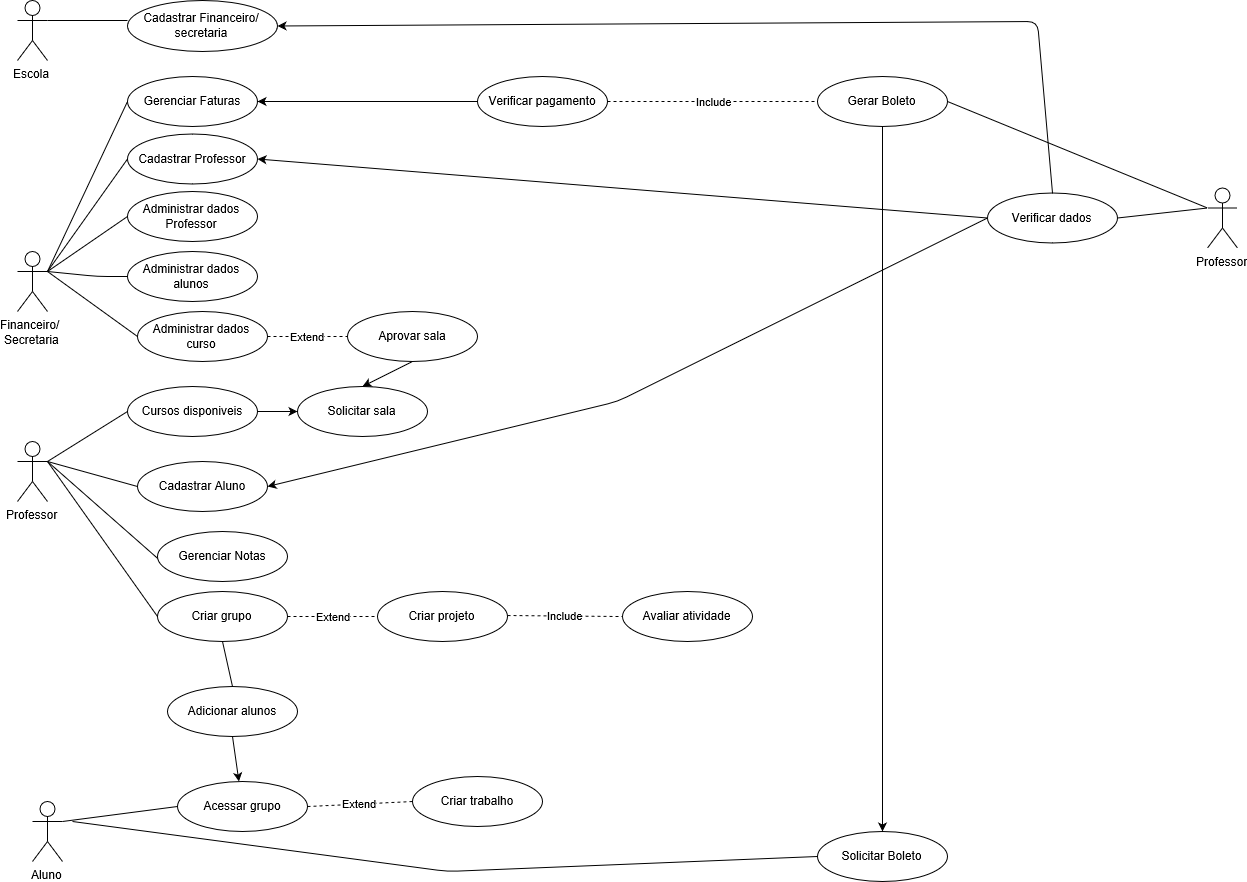

The diagram above was exported from draw.io. Its source (the exported page's mxGraphModel, read from the mxfile embedded in the PNG):
<mxGraphModel grid="1" shadow="0" math="0" pageHeight="1169" pageWidth="827" pageScale="1" page="1" fold="1" arrows="1" connect="1" tooltips="1" guides="1" gridSize="10" dy="2099" dx="1578">
  <root>
    <mxCell id="0" />
    <mxCell id="1" parent="0" />
    <mxCell id="fhOOKVAoGZkIa46yknys-1" style="shape=umlActor;verticalLabelPosition=bottom;labelBackgroundColor=#ffffff;verticalAlign=top;html=1;outlineConnect=0;" value="Financeiro/&amp;nbsp;&lt;br&gt;Secretaria" parent="1" vertex="1">
      <mxGeometry as="geometry" height="60" width="30" y="190" x="20" />
    </mxCell>
    <mxCell id="fhOOKVAoGZkIa46yknys-2" style="shape=umlActor;verticalLabelPosition=bottom;labelBackgroundColor=#ffffff;verticalAlign=top;html=1;outlineConnect=0;" value="Professor" parent="1" vertex="1">
      <mxGeometry as="geometry" height="60" width="30" y="380" x="20" />
    </mxCell>
    <mxCell id="fhOOKVAoGZkIa46yknys-3" style="shape=umlActor;verticalLabelPosition=bottom;labelBackgroundColor=#ffffff;verticalAlign=top;html=1;outlineConnect=0;" value="Aluno" parent="1" vertex="1">
      <mxGeometry as="geometry" height="60" width="30" y="740" x="35" />
    </mxCell>
    <mxCell id="fhOOKVAoGZkIa46yknys-4" style="ellipse;whiteSpace=wrap;html=1;" value="Cadastrar Professor" parent="1" vertex="1">
      <mxGeometry as="geometry" height="50" width="130" y="72.5" x="130" />
    </mxCell>
    <mxCell id="fhOOKVAoGZkIa46yknys-5" style="endArrow=none;html=1;exitX=1;exitY=0.3333333333333333;exitDx=0;exitDy=0;exitPerimeter=0;entryX=0;entryY=0.5;entryDx=0;entryDy=0;" value="" parent="1" target="fhOOKVAoGZkIa46yknys-4" source="fhOOKVAoGZkIa46yknys-1" edge="1">
      <mxGeometry as="geometry" height="50" width="50" relative="1">
        <mxPoint as="sourcePoint" y="450" x="10" />
        <mxPoint as="targetPoint" y="400" x="60" />
      </mxGeometry>
    </mxCell>
    <mxCell id="fhOOKVAoGZkIa46yknys-6" style="ellipse;whiteSpace=wrap;html=1;" value="Gerenciar Faturas" parent="1" vertex="1">
      <mxGeometry as="geometry" height="50" width="130" y="15" x="130" />
    </mxCell>
    <mxCell id="fhOOKVAoGZkIa46yknys-7" style="endArrow=none;html=1;exitX=1;exitY=0.3333333333333333;exitDx=0;exitDy=0;exitPerimeter=0;entryX=0;entryY=0.5;entryDx=0;entryDy=0;" value="" parent="1" target="fhOOKVAoGZkIa46yknys-6" source="fhOOKVAoGZkIa46yknys-1" edge="1">
      <mxGeometry as="geometry" height="50" width="50" relative="1">
        <mxPoint as="sourcePoint" y="129.99999999999994" x="60" />
        <mxPoint as="targetPoint" y="74.99999999999994" x="130" />
      </mxGeometry>
    </mxCell>
    <mxCell id="fhOOKVAoGZkIa46yknys-8" style="ellipse;whiteSpace=wrap;html=1;" value="Administrar dados Professor" parent="1" vertex="1">
      <mxGeometry as="geometry" height="50" width="130" y="130" x="130" />
    </mxCell>
    <mxCell id="fhOOKVAoGZkIa46yknys-9" style="endArrow=none;html=1;entryX=0;entryY=0.5;entryDx=0;entryDy=0;" value="" parent="1" target="fhOOKVAoGZkIa46yknys-8" edge="1">
      <mxGeometry as="geometry" height="50" width="50" relative="1">
        <mxPoint as="sourcePoint" y="210" x="50" />
        <mxPoint as="targetPoint" y="134.99999999999994" x="130" />
      </mxGeometry>
    </mxCell>
    <mxCell id="fhOOKVAoGZkIa46yknys-10" style="ellipse;whiteSpace=wrap;html=1;" value="Administrar dados alunos" parent="1" vertex="1">
      <mxGeometry as="geometry" height="50" width="130" y="190" x="130" />
    </mxCell>
    <mxCell id="fhOOKVAoGZkIa46yknys-12" style="endArrow=none;html=1;entryX=0;entryY=0.5;entryDx=0;entryDy=0;" value="" parent="1" target="fhOOKVAoGZkIa46yknys-10" edge="1">
      <mxGeometry as="geometry" height="50" width="50" relative="1">
        <mxPoint as="sourcePoint" y="210" x="50" />
        <mxPoint as="targetPoint" y="169.99999999999994" x="130" />
        <Array as="points">
          <mxPoint y="215" x="100" />
        </Array>
      </mxGeometry>
    </mxCell>
    <mxCell id="fhOOKVAoGZkIa46yknys-13" style="ellipse;whiteSpace=wrap;html=1;" value="Administrar dados curso" parent="1" vertex="1">
      <mxGeometry as="geometry" height="50" width="130" y="250" x="140" />
    </mxCell>
    <mxCell id="fhOOKVAoGZkIa46yknys-14" style="endArrow=none;html=1;entryX=0;entryY=0.5;entryDx=0;entryDy=0;exitX=1;exitY=0.3333333333333333;exitDx=0;exitDy=0;exitPerimeter=0;" value="" parent="1" target="fhOOKVAoGZkIa46yknys-13" source="fhOOKVAoGZkIa46yknys-1" edge="1">
      <mxGeometry as="geometry" height="50" width="50" relative="1">
        <mxPoint as="sourcePoint" y="129.99999999999994" x="60" />
        <mxPoint as="targetPoint" y="235" x="140" />
      </mxGeometry>
    </mxCell>
    <mxCell id="fhOOKVAoGZkIa46yknys-15" style="shape=umlActor;verticalLabelPosition=bottom;labelBackgroundColor=#ffffff;verticalAlign=top;html=1;outlineConnect=0;" value="Professor" parent="1" vertex="1">
      <mxGeometry as="geometry" height="60" width="30" y="126.5" x="1210" />
    </mxCell>
    <mxCell id="fhOOKVAoGZkIa46yknys-16" style="ellipse;whiteSpace=wrap;html=1;" value="Verificar dados" parent="1" vertex="1">
      <mxGeometry as="geometry" height="50" width="130" y="131.5" x="990" />
    </mxCell>
    <mxCell id="fhOOKVAoGZkIa46yknys-17" style="endArrow=none;html=1;exitX=1;exitY=0.5;exitDx=0;exitDy=0;entryX=0;entryY=0.3333333333333333;entryDx=0;entryDy=0;entryPerimeter=0;" value="" parent="1" target="fhOOKVAoGZkIa46yknys-15" source="fhOOKVAoGZkIa46yknys-16" edge="1">
      <mxGeometry as="geometry" height="50" width="50" relative="1">
        <mxPoint as="sourcePoint" y="156.49999999999994" x="565" />
        <mxPoint as="targetPoint" y="76.50000000000005" x="635" />
      </mxGeometry>
    </mxCell>
    <mxCell id="fhOOKVAoGZkIa46yknys-18" style="endArrow=classic;html=1;exitX=0;exitY=0.5;exitDx=0;exitDy=0;entryX=1;entryY=0.5;entryDx=0;entryDy=0;" value="" parent="1" target="fhOOKVAoGZkIa46yknys-4" source="fhOOKVAoGZkIa46yknys-16" edge="1">
      <mxGeometry as="geometry" height="50" width="50" relative="1">
        <mxPoint as="sourcePoint" y="450" x="70" />
        <mxPoint as="targetPoint" y="200" x="300" />
      </mxGeometry>
    </mxCell>
    <mxCell id="fhOOKVAoGZkIa46yknys-19" style="ellipse;whiteSpace=wrap;html=1;" value="Cadastrar Aluno" parent="1" vertex="1">
      <mxGeometry as="geometry" height="50" width="130" y="400" x="140" />
    </mxCell>
    <mxCell id="fhOOKVAoGZkIa46yknys-20" style="endArrow=none;html=1;entryX=1;entryY=0.3333333333333333;entryDx=0;entryDy=0;exitX=0;exitY=0.5;exitDx=0;exitDy=0;entryPerimeter=0;" value="" parent="1" target="fhOOKVAoGZkIa46yknys-2" source="fhOOKVAoGZkIa46yknys-19" edge="1">
      <mxGeometry as="geometry" height="50" width="50" relative="1">
        <mxPoint as="sourcePoint" y="130.00000000000006" x="60" />
        <mxPoint as="targetPoint" y="285" x="150" />
      </mxGeometry>
    </mxCell>
    <mxCell id="fhOOKVAoGZkIa46yknys-21" style="endArrow=classic;html=1;exitX=0;exitY=0.5;exitDx=0;exitDy=0;entryX=1;entryY=0.5;entryDx=0;entryDy=0;" value="" parent="1" target="fhOOKVAoGZkIa46yknys-19" source="fhOOKVAoGZkIa46yknys-16" edge="1">
      <mxGeometry as="geometry" height="50" width="50" relative="1">
        <mxPoint as="sourcePoint" y="132.50000000000006" x="390" />
        <mxPoint as="targetPoint" y="49.99999999999994" x="260" />
        <Array as="points">
          <mxPoint y="340" x="620" />
        </Array>
      </mxGeometry>
    </mxCell>
    <mxCell id="fhOOKVAoGZkIa46yknys-22" style="ellipse;whiteSpace=wrap;html=1;" value="Gerar Boleto" parent="1" vertex="1">
      <mxGeometry as="geometry" height="50" width="130" y="15" x="820" />
    </mxCell>
    <mxCell id="fhOOKVAoGZkIa46yknys-24" style="ellipse;whiteSpace=wrap;html=1;" value="&lt;span style=&quot;display: inline ; float: none ; background-color: transparent ; color: rgb(0 , 0 , 0) ; font-family: &amp;#34;helvetica&amp;#34; ; font-size: 12px ; font-style: normal ; font-variant: normal ; font-weight: 400 ; letter-spacing: normal ; line-height: 14.4px ; text-align: center ; text-decoration: none ; text-indent: 0px ; text-transform: none ; white-space: normal ; word-spacing: 0px ; word-wrap: normal&quot;&gt;Verificar pagamento&lt;/span&gt;" parent="1" vertex="1">
      <mxGeometry as="geometry" height="50" width="130" y="15" x="480" />
    </mxCell>
    <mxCell id="fhOOKVAoGZkIa46yknys-27" style="endArrow=none;dashed=1;html=1;entryX=0;entryY=0.5;entryDx=0;entryDy=0;exitX=1;exitY=0.5;exitDx=0;exitDy=0;" value="Include" parent="1" target="fhOOKVAoGZkIa46yknys-22" source="fhOOKVAoGZkIa46yknys-24" edge="1">
      <mxGeometry as="geometry" height="50" width="50" relative="1">
        <mxPoint as="sourcePoint" y="650" x="390" />
        <mxPoint as="targetPoint" y="600" x="440" />
      </mxGeometry>
    </mxCell>
    <mxCell id="fhOOKVAoGZkIa46yknys-30" style="endArrow=none;html=1;entryX=1;entryY=0.5;entryDx=0;entryDy=0;exitX=0;exitY=0.3333333333333333;exitDx=0;exitDy=0;exitPerimeter=0;" value="" parent="1" target="fhOOKVAoGZkIa46yknys-22" source="fhOOKVAoGZkIa46yknys-15" edge="1">
      <mxGeometry as="geometry" height="50" width="50" relative="1">
        <mxPoint as="sourcePoint" y="650" x="220" />
        <mxPoint as="targetPoint" y="600" x="270" />
        <Array as="points" />
      </mxGeometry>
    </mxCell>
    <mxCell id="fhOOKVAoGZkIa46yknys-31" style="endArrow=classic;html=1;exitX=0;exitY=0.5;exitDx=0;exitDy=0;entryX=1;entryY=0.5;entryDx=0;entryDy=0;" value="" parent="1" target="fhOOKVAoGZkIa46yknys-6" source="fhOOKVAoGZkIa46yknys-24" edge="1">
      <mxGeometry as="geometry" height="50" width="50" relative="1">
        <mxPoint as="sourcePoint" y="142.4999999999999" x="720" />
        <mxPoint as="targetPoint" y="365" x="270" />
      </mxGeometry>
    </mxCell>
    <mxCell id="fhOOKVAoGZkIa46yknys-35" style="ellipse;whiteSpace=wrap;html=1;" value="Aprovar sala" parent="1" vertex="1">
      <mxGeometry as="geometry" height="50" width="130" y="250" x="350" />
    </mxCell>
    <mxCell id="fhOOKVAoGZkIa46yknys-38" style="ellipse;whiteSpace=wrap;html=1;" value="Solicitar sala" parent="1" vertex="1">
      <mxGeometry as="geometry" height="50" width="130" y="325" x="300" />
    </mxCell>
    <mxCell id="fhOOKVAoGZkIa46yknys-39" style="endArrow=classic;html=1;exitX=0.5;exitY=1;exitDx=0;exitDy=0;entryX=0.5;entryY=0;entryDx=0;entryDy=0;" value="" parent="1" target="fhOOKVAoGZkIa46yknys-38" source="fhOOKVAoGZkIa46yknys-35" edge="1">
      <mxGeometry as="geometry" height="50" width="50" relative="1">
        <mxPoint as="sourcePoint" y="142.5" x="720.0000000000052" />
        <mxPoint as="targetPoint" y="365" x="270" />
        <Array as="points" />
      </mxGeometry>
    </mxCell>
    <mxCell id="fhOOKVAoGZkIa46yknys-40" style="ellipse;whiteSpace=wrap;html=1;" value="Cursos disponiveis" parent="1" vertex="1">
      <mxGeometry as="geometry" height="50" width="130" y="325" x="130" />
    </mxCell>
    <mxCell id="fhOOKVAoGZkIa46yknys-41" style="endArrow=classic;html=1;exitX=1;exitY=0.5;exitDx=0;exitDy=0;entryX=0;entryY=0.5;entryDx=0;entryDy=0;" value="" parent="1" target="fhOOKVAoGZkIa46yknys-38" source="fhOOKVAoGZkIa46yknys-40" edge="1">
      <mxGeometry as="geometry" height="50" width="50" relative="1">
        <mxPoint as="sourcePoint" y="330" x="385.0000000000002" />
        <mxPoint as="targetPoint" y="310" x="385.0000000000002" />
        <Array as="points" />
      </mxGeometry>
    </mxCell>
    <mxCell id="fhOOKVAoGZkIa46yknys-43" style="endArrow=none;html=1;exitX=0;exitY=0.5;exitDx=0;exitDy=0;" value="" parent="1" source="fhOOKVAoGZkIa46yknys-40" edge="1">
      <mxGeometry as="geometry" height="50" width="50" relative="1">
        <mxPoint as="sourcePoint" y="435" x="150" />
        <mxPoint as="targetPoint" y="400" x="50" />
      </mxGeometry>
    </mxCell>
    <mxCell id="fhOOKVAoGZkIa46yknys-44" style="endArrow=none;html=1;exitX=0.055;exitY=0.661;exitDx=0;exitDy=0;exitPerimeter=0;" value="" parent="1" source="fhOOKVAoGZkIa46yknys-47" edge="1">
      <mxGeometry as="geometry" height="50" width="50" relative="1">
        <mxPoint as="sourcePoint" y="480" x="150" />
        <mxPoint as="targetPoint" y="400" x="50" />
      </mxGeometry>
    </mxCell>
    <mxCell id="fhOOKVAoGZkIa46yknys-45" style="ellipse;whiteSpace=wrap;html=1;" value="Criar grupo" parent="1" vertex="1">
      <mxGeometry as="geometry" height="50" width="130" y="530" x="160" />
    </mxCell>
    <mxCell id="fhOOKVAoGZkIa46yknys-46" style="endArrow=none;html=1;exitX=0;exitY=0.5;exitDx=0;exitDy=0;" value="" parent="1" source="fhOOKVAoGZkIa46yknys-45" edge="1">
      <mxGeometry as="geometry" height="50" width="50" relative="1">
        <mxPoint as="sourcePoint" y="540" x="160" />
        <mxPoint as="targetPoint" y="400" x="50" />
      </mxGeometry>
    </mxCell>
    <mxCell id="fhOOKVAoGZkIa46yknys-47" style="ellipse;whiteSpace=wrap;html=1;" value="Gerenciar Notas" parent="1" vertex="1">
      <mxGeometry as="geometry" height="50" width="130" y="470" x="160" />
    </mxCell>
    <mxCell id="fhOOKVAoGZkIa46yknys-48" style="ellipse;whiteSpace=wrap;html=1;" value="Criar projeto" parent="1" vertex="1">
      <mxGeometry as="geometry" height="50" width="130" y="530" x="380" />
    </mxCell>
    <mxCell id="fhOOKVAoGZkIa46yknys-50" style="endArrow=none;dashed=1;html=1;exitX=1;exitY=0.5;exitDx=0;exitDy=0;entryX=0;entryY=0.5;entryDx=0;entryDy=0;" value="Extend" parent="1" target="fhOOKVAoGZkIa46yknys-48" source="fhOOKVAoGZkIa46yknys-45" edge="1">
      <mxGeometry as="geometry" height="50" width="50" relative="1">
        <mxPoint as="sourcePoint" y="650" x="10" />
        <mxPoint as="targetPoint" y="600" x="60" />
      </mxGeometry>
    </mxCell>
    <mxCell id="fhOOKVAoGZkIa46yknys-51" style="ellipse;whiteSpace=wrap;html=1;" value="Avaliar atividade" parent="1" vertex="1">
      <mxGeometry as="geometry" height="50" width="130" y="530" x="625" />
    </mxCell>
    <mxCell id="fhOOKVAoGZkIa46yknys-52" style="endArrow=none;dashed=1;html=1;exitX=1;exitY=0.5;exitDx=0;exitDy=0;entryX=0;entryY=0.5;entryDx=0;entryDy=0;" value="Include" parent="1" target="fhOOKVAoGZkIa46yknys-51" edge="1">
      <mxGeometry as="geometry" height="50" width="50" relative="1">
        <mxPoint as="sourcePoint" y="554" x="510" />
        <mxPoint as="targetPoint" y="554" x="600" />
      </mxGeometry>
    </mxCell>
    <mxCell id="fhOOKVAoGZkIa46yknys-53" style="ellipse;whiteSpace=wrap;html=1;" value="Acessar grupo" parent="1" vertex="1">
      <mxGeometry as="geometry" height="50" width="130" y="720" x="180" />
    </mxCell>
    <mxCell id="fhOOKVAoGZkIa46yknys-55" style="ellipse;whiteSpace=wrap;html=1;" value="Criar trabalho" parent="1" vertex="1">
      <mxGeometry as="geometry" height="50" width="130" y="715" x="415" />
    </mxCell>
    <mxCell id="fhOOKVAoGZkIa46yknys-59" style="ellipse;whiteSpace=wrap;html=1;" value="Adicionar alunos" parent="1" vertex="1">
      <mxGeometry as="geometry" height="50" width="130" y="625" x="170" />
    </mxCell>
    <mxCell id="fhOOKVAoGZkIa46yknys-60" style="endArrow=none;html=1;entryX=1;entryY=0.3333333333333333;entryDx=0;entryDy=0;exitX=0;exitY=0.5;exitDx=0;exitDy=0;entryPerimeter=0;" value="" parent="1" target="fhOOKVAoGZkIa46yknys-3" source="fhOOKVAoGZkIa46yknys-53" edge="1">
      <mxGeometry as="geometry" height="50" width="50" relative="1">
        <mxPoint as="sourcePoint" y="435" x="150" />
        <mxPoint as="targetPoint" y="410" x="60" />
      </mxGeometry>
    </mxCell>
    <mxCell id="fhOOKVAoGZkIa46yknys-64" style="endArrow=classic;html=1;exitX=0.5;exitY=1;exitDx=0;exitDy=0;" value="" parent="1" target="fhOOKVAoGZkIa46yknys-53" source="fhOOKVAoGZkIa46yknys-59" edge="1">
      <mxGeometry as="geometry" height="50" width="50" relative="1">
        <mxPoint as="sourcePoint" y="590" x="235" />
        <mxPoint as="targetPoint" y="660" x="235" />
        <Array as="points" />
      </mxGeometry>
    </mxCell>
    <mxCell id="fhOOKVAoGZkIa46yknys-65" style="endArrow=none;html=1;exitX=0.5;exitY=0;exitDx=0;exitDy=0;entryX=0.5;entryY=1;entryDx=0;entryDy=0;" value="" parent="1" target="fhOOKVAoGZkIa46yknys-45" source="fhOOKVAoGZkIa46yknys-59" edge="1">
      <mxGeometry as="geometry" height="50" width="50" relative="1">
        <mxPoint as="sourcePoint" y="565" x="170" />
        <mxPoint as="targetPoint" y="410" x="60" />
      </mxGeometry>
    </mxCell>
    <mxCell id="fhOOKVAoGZkIa46yknys-67" style="endArrow=none;dashed=1;html=1;exitX=1;exitY=0.5;exitDx=0;exitDy=0;entryX=0;entryY=0.5;entryDx=0;entryDy=0;" value="Extend" parent="1" target="fhOOKVAoGZkIa46yknys-55" source="fhOOKVAoGZkIa46yknys-53" edge="1">
      <mxGeometry as="geometry" height="50" width="50" relative="1">
        <mxPoint as="sourcePoint" y="565" x="300" />
        <mxPoint as="targetPoint" y="565" x="390.0000000000023" />
      </mxGeometry>
    </mxCell>
    <mxCell id="fhOOKVAoGZkIa46yknys-68" style="ellipse;whiteSpace=wrap;html=1;" value="Solicitar Boleto" parent="1" vertex="1">
      <mxGeometry as="geometry" height="50" width="130" y="770" x="820" />
    </mxCell>
    <mxCell id="fhOOKVAoGZkIa46yknys-69" style="endArrow=none;html=1;exitX=0;exitY=0.5;exitDx=0;exitDy=0;" value="" parent="1" source="fhOOKVAoGZkIa46yknys-68" edge="1">
      <mxGeometry as="geometry" height="50" width="50" relative="1">
        <mxPoint as="sourcePoint" y="780" x="180" />
        <mxPoint as="targetPoint" y="760" x="75" />
        <Array as="points">
          <mxPoint y="810" x="450" />
        </Array>
      </mxGeometry>
    </mxCell>
    <mxCell id="fhOOKVAoGZkIa46yknys-71" style="endArrow=classic;html=1;exitX=0.5;exitY=1;exitDx=0;exitDy=0;entryX=0.5;entryY=0;entryDx=0;entryDy=0;" value="" parent="1" target="fhOOKVAoGZkIa46yknys-68" source="fhOOKVAoGZkIa46yknys-22" edge="1">
      <mxGeometry as="geometry" height="50" width="50" relative="1">
        <mxPoint as="sourcePoint" y="50" x="490" />
        <mxPoint as="targetPoint" y="50" x="270" />
      </mxGeometry>
    </mxCell>
    <mxCell id="fhOOKVAoGZkIa46yknys-77" style="endArrow=none;dashed=1;html=1;exitX=1;exitY=0.5;exitDx=0;exitDy=0;" value="Extend" parent="1" target="fhOOKVAoGZkIa46yknys-35" source="fhOOKVAoGZkIa46yknys-13" edge="1">
      <mxGeometry as="geometry" height="50" width="50" relative="1">
        <mxPoint as="sourcePoint" y="565" x="300" />
        <mxPoint as="targetPoint" y="565" x="390" />
      </mxGeometry>
    </mxCell>
    <mxCell id="dCG4k7QYU6JVMkicRiIR-1" style="shape=umlActor;verticalLabelPosition=bottom;labelBackgroundColor=#ffffff;verticalAlign=top;html=1;outlineConnect=0;" value="Escola" parent="1" vertex="1">
      <mxGeometry as="geometry" height="60" width="30" y="-61" x="20" />
    </mxCell>
    <mxCell id="dCG4k7QYU6JVMkicRiIR-4" style="endArrow=none;html=1;exitX=1;exitY=0.3333333333333333;exitDx=0;exitDy=0;exitPerimeter=0;" value="" parent="1" source="dCG4k7QYU6JVMkicRiIR-1" edge="1">
      <mxGeometry as="geometry" height="50" width="50" relative="1">
        <mxPoint as="sourcePoint" y="220" x="60" />
        <mxPoint as="targetPoint" y="-41" x="130" />
      </mxGeometry>
    </mxCell>
    <mxCell id="dCG4k7QYU6JVMkicRiIR-5" style="ellipse;whiteSpace=wrap;html=1;" value="Cadastrar Financeiro/ secretaria" parent="1" vertex="1">
      <mxGeometry as="geometry" height="51" width="150" y="-61" x="130" />
    </mxCell>
    <mxCell id="dCG4k7QYU6JVMkicRiIR-6" style="endArrow=classic;html=1;exitX=0.5;exitY=0;exitDx=0;exitDy=0;entryX=1;entryY=0.5;entryDx=0;entryDy=0;" value="" parent="1" target="dCG4k7QYU6JVMkicRiIR-5" source="fhOOKVAoGZkIa46yknys-16" edge="1">
      <mxGeometry as="geometry" height="50" width="50" relative="1">
        <mxPoint as="sourcePoint" y="166.5" x="1000" />
        <mxPoint as="targetPoint" y="107.5" x="270" />
        <Array as="points">
          <mxPoint y="-40" x="1040" />
        </Array>
      </mxGeometry>
    </mxCell>
  </root>
</mxGraphModel>